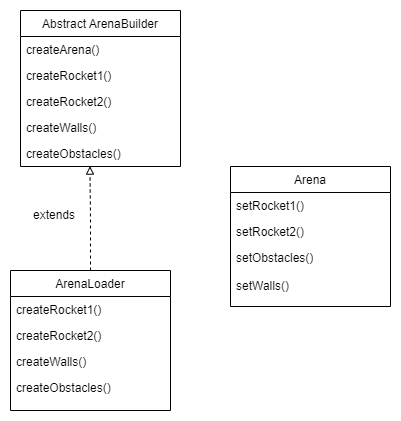

The diagram above was exported from draw.io. Its source (the exported page's mxGraphModel, read from the mxfile embedded in the PNG):
<mxGraphModel dx="503" dy="689" grid="1" gridSize="10" guides="1" tooltips="1" connect="1" arrows="1" fold="1" page="1" pageScale="1" pageWidth="827" pageHeight="1169" math="0" shadow="0">
  <root>
    <mxCell id="WIyWlLk6GJQsqaUBKTNV-0" />
    <mxCell id="WIyWlLk6GJQsqaUBKTNV-1" parent="WIyWlLk6GJQsqaUBKTNV-0" />
    <mxCell id="ej2ZXwyi7Ul_8o0Lsmns-31" value="Abstract ArenaBuilder" style="swimlane;fontStyle=0;align=center;verticalAlign=top;childLayout=stackLayout;horizontal=1;startSize=26;horizontalStack=0;resizeParent=1;resizeLast=0;collapsible=1;marginBottom=0;rounded=0;shadow=0;strokeWidth=1;" vertex="1" parent="WIyWlLk6GJQsqaUBKTNV-1">
      <mxGeometry x="380" y="70" width="160" height="156" as="geometry">
        <mxRectangle x="340" y="380" width="170" height="26" as="alternateBounds" />
      </mxGeometry>
    </mxCell>
    <mxCell id="ej2ZXwyi7Ul_8o0Lsmns-53" value="createArena()" style="text;align=left;verticalAlign=top;spacingLeft=4;spacingRight=4;overflow=hidden;rotatable=0;points=[[0,0.5],[1,0.5]];portConstraint=eastwest;" vertex="1" parent="ej2ZXwyi7Ul_8o0Lsmns-31">
      <mxGeometry y="26" width="160" height="26" as="geometry" />
    </mxCell>
    <mxCell id="ej2ZXwyi7Ul_8o0Lsmns-44" value="createRocket1()" style="text;align=left;verticalAlign=top;spacingLeft=4;spacingRight=4;overflow=hidden;rotatable=0;points=[[0,0.5],[1,0.5]];portConstraint=eastwest;" vertex="1" parent="ej2ZXwyi7Ul_8o0Lsmns-31">
      <mxGeometry y="52" width="160" height="26" as="geometry" />
    </mxCell>
    <mxCell id="ej2ZXwyi7Ul_8o0Lsmns-45" value="createRocket2()" style="text;align=left;verticalAlign=top;spacingLeft=4;spacingRight=4;overflow=hidden;rotatable=0;points=[[0,0.5],[1,0.5]];portConstraint=eastwest;" vertex="1" parent="ej2ZXwyi7Ul_8o0Lsmns-31">
      <mxGeometry y="78" width="160" height="26" as="geometry" />
    </mxCell>
    <mxCell id="ej2ZXwyi7Ul_8o0Lsmns-46" value="createWalls()" style="text;align=left;verticalAlign=top;spacingLeft=4;spacingRight=4;overflow=hidden;rotatable=0;points=[[0,0.5],[1,0.5]];portConstraint=eastwest;" vertex="1" parent="ej2ZXwyi7Ul_8o0Lsmns-31">
      <mxGeometry y="104" width="160" height="26" as="geometry" />
    </mxCell>
    <mxCell id="ej2ZXwyi7Ul_8o0Lsmns-47" value="createObstacles()" style="text;align=left;verticalAlign=top;spacingLeft=4;spacingRight=4;overflow=hidden;rotatable=0;points=[[0,0.5],[1,0.5]];portConstraint=eastwest;" vertex="1" parent="ej2ZXwyi7Ul_8o0Lsmns-31">
      <mxGeometry y="130" width="160" height="26" as="geometry" />
    </mxCell>
    <mxCell id="ej2ZXwyi7Ul_8o0Lsmns-35" value="Arena" style="swimlane;fontStyle=0;align=center;verticalAlign=top;childLayout=stackLayout;horizontal=1;startSize=26;horizontalStack=0;resizeParent=1;resizeLast=0;collapsible=1;marginBottom=0;rounded=0;shadow=0;strokeWidth=1;" vertex="1" parent="WIyWlLk6GJQsqaUBKTNV-1">
      <mxGeometry x="590" y="226" width="160" height="140" as="geometry">
        <mxRectangle x="340" y="380" width="170" height="26" as="alternateBounds" />
      </mxGeometry>
    </mxCell>
    <mxCell id="ej2ZXwyi7Ul_8o0Lsmns-54" value="setRocket1()" style="text;align=left;verticalAlign=top;spacingLeft=4;spacingRight=4;overflow=hidden;rotatable=0;points=[[0,0.5],[1,0.5]];portConstraint=eastwest;" vertex="1" parent="ej2ZXwyi7Ul_8o0Lsmns-35">
      <mxGeometry y="26" width="160" height="26" as="geometry" />
    </mxCell>
    <mxCell id="ej2ZXwyi7Ul_8o0Lsmns-56" value="setRocket2()" style="text;align=left;verticalAlign=top;spacingLeft=4;spacingRight=4;overflow=hidden;rotatable=0;points=[[0,0.5],[1,0.5]];portConstraint=eastwest;" vertex="1" parent="ej2ZXwyi7Ul_8o0Lsmns-35">
      <mxGeometry y="52" width="160" height="26" as="geometry" />
    </mxCell>
    <mxCell id="ej2ZXwyi7Ul_8o0Lsmns-55" value="setObstacles()" style="text;align=left;verticalAlign=top;spacingLeft=4;spacingRight=4;overflow=hidden;rotatable=0;points=[[0,0.5],[1,0.5]];portConstraint=eastwest;" vertex="1" parent="ej2ZXwyi7Ul_8o0Lsmns-35">
      <mxGeometry y="78" width="160" height="28" as="geometry" />
    </mxCell>
    <mxCell id="ej2ZXwyi7Ul_8o0Lsmns-58" value="setWalls()" style="text;align=left;verticalAlign=top;spacingLeft=4;spacingRight=4;overflow=hidden;rotatable=0;points=[[0,0.5],[1,0.5]];portConstraint=eastwest;" vertex="1" parent="ej2ZXwyi7Ul_8o0Lsmns-35">
      <mxGeometry y="106" width="160" height="28" as="geometry" />
    </mxCell>
    <mxCell id="ej2ZXwyi7Ul_8o0Lsmns-60" style="edgeStyle=orthogonalEdgeStyle;rounded=0;orthogonalLoop=1;jettySize=auto;html=1;exitX=0.5;exitY=0;exitDx=0;exitDy=0;entryX=0.434;entryY=0.985;entryDx=0;entryDy=0;entryPerimeter=0;endArrow=block;endFill=0;strokeWidth=1;elbow=vertical;dashed=1;" edge="1" parent="WIyWlLk6GJQsqaUBKTNV-1" source="ej2ZXwyi7Ul_8o0Lsmns-48" target="ej2ZXwyi7Ul_8o0Lsmns-47">
      <mxGeometry relative="1" as="geometry" />
    </mxCell>
    <mxCell id="ej2ZXwyi7Ul_8o0Lsmns-48" value="ArenaLoader" style="swimlane;fontStyle=0;align=center;verticalAlign=top;childLayout=stackLayout;horizontal=1;startSize=26;horizontalStack=0;resizeParent=1;resizeLast=0;collapsible=1;marginBottom=0;rounded=0;shadow=0;strokeWidth=1;" vertex="1" parent="WIyWlLk6GJQsqaUBKTNV-1">
      <mxGeometry x="370" y="330" width="160" height="140" as="geometry">
        <mxRectangle x="340" y="380" width="170" height="26" as="alternateBounds" />
      </mxGeometry>
    </mxCell>
    <mxCell id="ej2ZXwyi7Ul_8o0Lsmns-49" value="createRocket1()" style="text;align=left;verticalAlign=top;spacingLeft=4;spacingRight=4;overflow=hidden;rotatable=0;points=[[0,0.5],[1,0.5]];portConstraint=eastwest;" vertex="1" parent="ej2ZXwyi7Ul_8o0Lsmns-48">
      <mxGeometry y="26" width="160" height="26" as="geometry" />
    </mxCell>
    <mxCell id="ej2ZXwyi7Ul_8o0Lsmns-50" value="createRocket2()" style="text;align=left;verticalAlign=top;spacingLeft=4;spacingRight=4;overflow=hidden;rotatable=0;points=[[0,0.5],[1,0.5]];portConstraint=eastwest;" vertex="1" parent="ej2ZXwyi7Ul_8o0Lsmns-48">
      <mxGeometry y="52" width="160" height="26" as="geometry" />
    </mxCell>
    <mxCell id="ej2ZXwyi7Ul_8o0Lsmns-51" value="createWalls()" style="text;align=left;verticalAlign=top;spacingLeft=4;spacingRight=4;overflow=hidden;rotatable=0;points=[[0,0.5],[1,0.5]];portConstraint=eastwest;" vertex="1" parent="ej2ZXwyi7Ul_8o0Lsmns-48">
      <mxGeometry y="78" width="160" height="26" as="geometry" />
    </mxCell>
    <mxCell id="ej2ZXwyi7Ul_8o0Lsmns-52" value="createObstacles()" style="text;align=left;verticalAlign=top;spacingLeft=4;spacingRight=4;overflow=hidden;rotatable=0;points=[[0,0.5],[1,0.5]];portConstraint=eastwest;" vertex="1" parent="ej2ZXwyi7Ul_8o0Lsmns-48">
      <mxGeometry y="104" width="160" height="26" as="geometry" />
    </mxCell>
    <mxCell id="ej2ZXwyi7Ul_8o0Lsmns-61" value="extends" style="text;html=1;strokeColor=none;fillColor=none;align=center;verticalAlign=middle;whiteSpace=wrap;rounded=0;" vertex="1" parent="WIyWlLk6GJQsqaUBKTNV-1">
      <mxGeometry x="384" y="260" width="60" height="30" as="geometry" />
    </mxCell>
  </root>
</mxGraphModel>